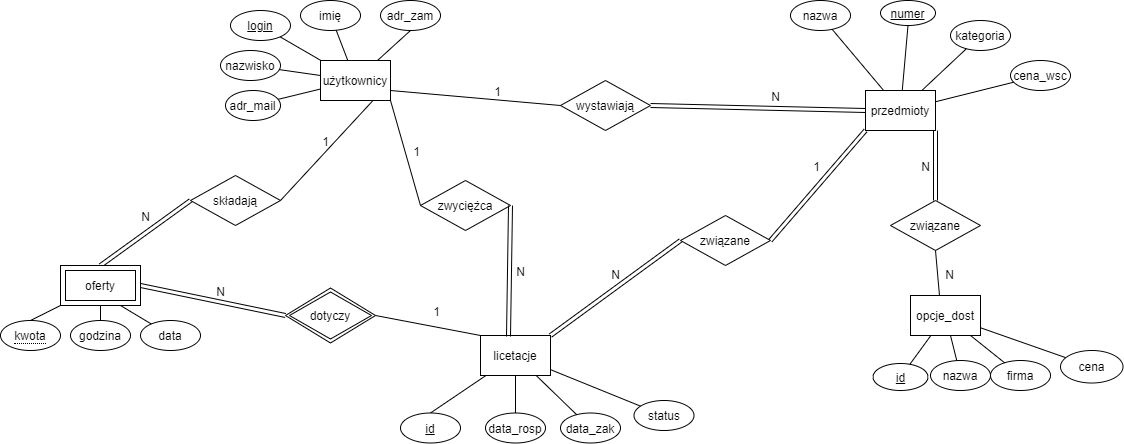

The diagram above was exported from draw.io. Its source (the exported page's mxGraphModel, read from the mxfile embedded in the PNG):
<mxGraphModel dx="2249" dy="762" grid="1" gridSize="10" guides="1" tooltips="1" connect="1" arrows="1" fold="1" page="1" pageScale="1" pageWidth="827" pageHeight="1169" math="0" shadow="0">
  <root>
    <mxCell id="0" />
    <mxCell id="1" parent="0" />
    <mxCell id="jQxTwKNN0cm7IEQLN7R5-1" value="użytkownicy" style="whiteSpace=wrap;html=1;align=center;" parent="1" vertex="1">
      <mxGeometry x="100" y="60" width="70" height="40" as="geometry" />
    </mxCell>
    <mxCell id="jQxTwKNN0cm7IEQLN7R5-2" value="licetacje" style="whiteSpace=wrap;html=1;align=center;" parent="1" vertex="1">
      <mxGeometry x="260" y="335" width="70" height="40" as="geometry" />
    </mxCell>
    <mxCell id="jQxTwKNN0cm7IEQLN7R5-4" value="opcje_dost" style="whiteSpace=wrap;html=1;align=center;" parent="1" vertex="1">
      <mxGeometry x="690" y="295" width="70" height="40" as="geometry" />
    </mxCell>
    <mxCell id="jQxTwKNN0cm7IEQLN7R5-5" value="przedmioty" style="whiteSpace=wrap;html=1;align=center;" parent="1" vertex="1">
      <mxGeometry x="645" y="90" width="70" height="40" as="geometry" />
    </mxCell>
    <mxCell id="jQxTwKNN0cm7IEQLN7R5-7" value="data" style="ellipse;whiteSpace=wrap;html=1;align=center;" parent="1" vertex="1">
      <mxGeometry x="-80" y="320" width="60" height="30" as="geometry" />
    </mxCell>
    <mxCell id="jQxTwKNN0cm7IEQLN7R5-9" value="godzina" style="ellipse;whiteSpace=wrap;html=1;align=center;" parent="1" vertex="1">
      <mxGeometry x="-150" y="320" width="60" height="30" as="geometry" />
    </mxCell>
    <mxCell id="jQxTwKNN0cm7IEQLN7R5-10" value="cena" style="ellipse;whiteSpace=wrap;html=1;align=center;direction=south;" parent="1" vertex="1">
      <mxGeometry x="840" y="350" width="62.5" height="32.5" as="geometry" />
    </mxCell>
    <mxCell id="jQxTwKNN0cm7IEQLN7R5-11" value="status" style="ellipse;whiteSpace=wrap;html=1;align=center;" parent="1" vertex="1">
      <mxGeometry x="413.5" y="400" width="60" height="30" as="geometry" />
    </mxCell>
    <mxCell id="jQxTwKNN0cm7IEQLN7R5-13" value="nazwisko" style="ellipse;whiteSpace=wrap;html=1;align=center;" parent="1" vertex="1">
      <mxGeometry y="50" width="60" height="30" as="geometry" />
    </mxCell>
    <mxCell id="jQxTwKNN0cm7IEQLN7R5-14" value="adr_zam" style="ellipse;whiteSpace=wrap;html=1;align=center;" parent="1" vertex="1">
      <mxGeometry x="160" width="60" height="30" as="geometry" />
    </mxCell>
    <mxCell id="jQxTwKNN0cm7IEQLN7R5-16" value="imię" style="ellipse;whiteSpace=wrap;html=1;align=center;" parent="1" vertex="1">
      <mxGeometry x="80" width="60" height="30" as="geometry" />
    </mxCell>
    <mxCell id="jQxTwKNN0cm7IEQLN7R5-17" value="cena_wsc" style="ellipse;whiteSpace=wrap;html=1;align=center;" parent="1" vertex="1">
      <mxGeometry x="790" y="60" width="60" height="30" as="geometry" />
    </mxCell>
    <mxCell id="jQxTwKNN0cm7IEQLN7R5-18" value="data_rosp" style="ellipse;whiteSpace=wrap;html=1;align=center;" parent="1" vertex="1">
      <mxGeometry x="265" y="412.5" width="60" height="30" as="geometry" />
    </mxCell>
    <mxCell id="jQxTwKNN0cm7IEQLN7R5-19" value="kategoria" style="ellipse;whiteSpace=wrap;html=1;align=center;" parent="1" vertex="1">
      <mxGeometry x="730" y="20" width="60" height="30" as="geometry" />
    </mxCell>
    <mxCell id="jQxTwKNN0cm7IEQLN7R5-22" value="firma" style="ellipse;whiteSpace=wrap;html=1;align=center;" parent="1" vertex="1">
      <mxGeometry x="770" y="360" width="60" height="30" as="geometry" />
    </mxCell>
    <mxCell id="jQxTwKNN0cm7IEQLN7R5-23" value="adr_mail" style="ellipse;whiteSpace=wrap;html=1;align=center;" parent="1" vertex="1">
      <mxGeometry x="5" y="90" width="55" height="30" as="geometry" />
    </mxCell>
    <mxCell id="jQxTwKNN0cm7IEQLN7R5-24" value="data_zak" style="ellipse;whiteSpace=wrap;html=1;align=center;" parent="1" vertex="1">
      <mxGeometry x="340" y="412.5" width="60" height="30" as="geometry" />
    </mxCell>
    <mxCell id="jQxTwKNN0cm7IEQLN7R5-25" value="nazwa" style="ellipse;whiteSpace=wrap;html=1;align=center;" parent="1" vertex="1">
      <mxGeometry x="710" y="360" width="60" height="30" as="geometry" />
    </mxCell>
    <mxCell id="jQxTwKNN0cm7IEQLN7R5-26" value="nazwa" style="ellipse;whiteSpace=wrap;html=1;align=center;" parent="1" vertex="1">
      <mxGeometry x="570" width="60" height="30" as="geometry" />
    </mxCell>
    <mxCell id="jQxTwKNN0cm7IEQLN7R5-27" value="wystawiają" style="shape=rhombus;perimeter=rhombusPerimeter;whiteSpace=wrap;html=1;align=center;" parent="1" vertex="1">
      <mxGeometry x="340" y="80" width="90" height="50" as="geometry" />
    </mxCell>
    <mxCell id="jQxTwKNN0cm7IEQLN7R5-28" value="składają" style="shape=rhombus;perimeter=rhombusPerimeter;whiteSpace=wrap;html=1;align=center;" parent="1" vertex="1">
      <mxGeometry x="-30" y="175" width="90" height="50" as="geometry" />
    </mxCell>
    <mxCell id="jQxTwKNN0cm7IEQLN7R5-29" value="związane" style="shape=rhombus;perimeter=rhombusPerimeter;whiteSpace=wrap;html=1;align=center;rotation=0;" parent="1" vertex="1">
      <mxGeometry x="670" y="200" width="90" height="50" as="geometry" />
    </mxCell>
    <mxCell id="jQxTwKNN0cm7IEQLN7R5-30" value="związane" style="shape=rhombus;perimeter=rhombusPerimeter;whiteSpace=wrap;html=1;align=center;" parent="1" vertex="1">
      <mxGeometry x="460" y="215" width="90" height="50" as="geometry" />
    </mxCell>
    <mxCell id="jQxTwKNN0cm7IEQLN7R5-31" value="dotyczy" style="shape=rhombus;double=1;perimeter=rhombusPerimeter;whiteSpace=wrap;html=1;align=center;" parent="1" vertex="1">
      <mxGeometry x="65" y="287.5" width="90" height="55" as="geometry" />
    </mxCell>
    <mxCell id="jQxTwKNN0cm7IEQLN7R5-33" value="login" style="ellipse;whiteSpace=wrap;html=1;align=center;fontStyle=4;" parent="1" vertex="1">
      <mxGeometry x="10" y="10" width="60" height="30" as="geometry" />
    </mxCell>
    <mxCell id="jQxTwKNN0cm7IEQLN7R5-37" value="" style="endArrow=none;html=1;exitX=0.5;exitY=0;exitDx=0;exitDy=0;" parent="1" source="jQxTwKNN0cm7IEQLN7R5-132" target="jQxTwKNN0cm7IEQLN7R5-2" edge="1">
      <mxGeometry width="50" height="50" relative="1" as="geometry">
        <mxPoint x="225.4348726628259" y="412.1376061143119" as="sourcePoint" />
        <mxPoint x="440" y="370" as="targetPoint" />
      </mxGeometry>
    </mxCell>
    <mxCell id="jQxTwKNN0cm7IEQLN7R5-38" value="" style="endArrow=none;html=1;" parent="1" source="jQxTwKNN0cm7IEQLN7R5-5" target="jQxTwKNN0cm7IEQLN7R5-19" edge="1">
      <mxGeometry width="50" height="50" relative="1" as="geometry">
        <mxPoint x="608.75" y="210" as="sourcePoint" />
        <mxPoint x="658.75" y="160" as="targetPoint" />
      </mxGeometry>
    </mxCell>
    <mxCell id="jQxTwKNN0cm7IEQLN7R5-39" value="" style="endArrow=none;html=1;" parent="1" source="jQxTwKNN0cm7IEQLN7R5-5" target="jQxTwKNN0cm7IEQLN7R5-17" edge="1">
      <mxGeometry width="50" height="50" relative="1" as="geometry">
        <mxPoint x="588.75" y="180" as="sourcePoint" />
        <mxPoint x="638.75" y="130" as="targetPoint" />
      </mxGeometry>
    </mxCell>
    <mxCell id="jQxTwKNN0cm7IEQLN7R5-41" value="" style="endArrow=none;html=1;entryX=0.5;entryY=0;entryDx=0;entryDy=0;exitX=0;exitY=1;exitDx=0;exitDy=0;" parent="1" source="888I1dXvHVHWtKKA5HTU-1" target="jQxTwKNN0cm7IEQLN7R5-131" edge="1">
      <mxGeometry width="50" height="50" relative="1" as="geometry">
        <mxPoint x="-155" y="302.5" as="sourcePoint" />
        <mxPoint x="-179.31034482758605" y="316.637931034483" as="targetPoint" />
      </mxGeometry>
    </mxCell>
    <mxCell id="jQxTwKNN0cm7IEQLN7R5-42" value="" style="endArrow=none;html=1;entryX=0.75;entryY=1;entryDx=0;entryDy=0;" parent="1" source="jQxTwKNN0cm7IEQLN7R5-7" target="888I1dXvHVHWtKKA5HTU-1" edge="1">
      <mxGeometry width="50" height="50" relative="1" as="geometry">
        <mxPoint x="140" y="410" as="sourcePoint" />
        <mxPoint x="-92" y="305" as="targetPoint" />
      </mxGeometry>
    </mxCell>
    <mxCell id="jQxTwKNN0cm7IEQLN7R5-43" value="" style="endArrow=none;html=1;entryX=0.5;entryY=1;entryDx=0;entryDy=0;" parent="1" source="jQxTwKNN0cm7IEQLN7R5-9" target="888I1dXvHVHWtKKA5HTU-1" edge="1">
      <mxGeometry width="50" height="50" relative="1" as="geometry">
        <mxPoint x="190" y="240" as="sourcePoint" />
        <mxPoint x="-120" y="305" as="targetPoint" />
      </mxGeometry>
    </mxCell>
    <mxCell id="jQxTwKNN0cm7IEQLN7R5-44" value="" style="endArrow=none;html=1;" parent="1" source="jQxTwKNN0cm7IEQLN7R5-5" target="jQxTwKNN0cm7IEQLN7R5-26" edge="1">
      <mxGeometry width="50" height="50" relative="1" as="geometry">
        <mxPoint x="540" y="130" as="sourcePoint" />
        <mxPoint x="590" y="80" as="targetPoint" />
      </mxGeometry>
    </mxCell>
    <mxCell id="jQxTwKNN0cm7IEQLN7R5-45" value="" style="endArrow=none;html=1;entryX=0.5;entryY=1;entryDx=0;entryDy=0;" parent="1" source="jQxTwKNN0cm7IEQLN7R5-5" target="jQxTwKNN0cm7IEQLN7R5-127" edge="1">
      <mxGeometry width="50" height="50" relative="1" as="geometry">
        <mxPoint x="568.75" y="170" as="sourcePoint" />
        <mxPoint x="680" y="30" as="targetPoint" />
      </mxGeometry>
    </mxCell>
    <mxCell id="jQxTwKNN0cm7IEQLN7R5-46" value="" style="endArrow=none;html=1;" parent="1" source="jQxTwKNN0cm7IEQLN7R5-1" target="jQxTwKNN0cm7IEQLN7R5-33" edge="1">
      <mxGeometry width="50" height="50" relative="1" as="geometry">
        <mxPoint x="120" y="90" as="sourcePoint" />
        <mxPoint x="215" y="110" as="targetPoint" />
      </mxGeometry>
    </mxCell>
    <mxCell id="jQxTwKNN0cm7IEQLN7R5-47" value="" style="endArrow=none;html=1;" parent="1" source="jQxTwKNN0cm7IEQLN7R5-1" target="jQxTwKNN0cm7IEQLN7R5-13" edge="1">
      <mxGeometry width="50" height="50" relative="1" as="geometry">
        <mxPoint x="170" y="140" as="sourcePoint" />
        <mxPoint x="220" y="90" as="targetPoint" />
      </mxGeometry>
    </mxCell>
    <mxCell id="jQxTwKNN0cm7IEQLN7R5-48" value="" style="endArrow=none;html=1;entryX=0.5;entryY=1;entryDx=0;entryDy=0;" parent="1" source="jQxTwKNN0cm7IEQLN7R5-1" target="jQxTwKNN0cm7IEQLN7R5-14" edge="1">
      <mxGeometry width="50" height="50" relative="1" as="geometry">
        <mxPoint x="190" y="100" as="sourcePoint" />
        <mxPoint x="240" y="50" as="targetPoint" />
      </mxGeometry>
    </mxCell>
    <mxCell id="jQxTwKNN0cm7IEQLN7R5-49" value="" style="endArrow=none;html=1;" parent="1" source="jQxTwKNN0cm7IEQLN7R5-1" target="jQxTwKNN0cm7IEQLN7R5-16" edge="1">
      <mxGeometry width="50" height="50" relative="1" as="geometry">
        <mxPoint x="210" y="140" as="sourcePoint" />
        <mxPoint x="260" y="90" as="targetPoint" />
      </mxGeometry>
    </mxCell>
    <mxCell id="jQxTwKNN0cm7IEQLN7R5-50" value="" style="endArrow=none;html=1;" parent="1" source="jQxTwKNN0cm7IEQLN7R5-1" target="jQxTwKNN0cm7IEQLN7R5-23" edge="1">
      <mxGeometry width="50" height="50" relative="1" as="geometry">
        <mxPoint x="140" y="100" as="sourcePoint" />
        <mxPoint x="230" y="90" as="targetPoint" />
      </mxGeometry>
    </mxCell>
    <mxCell id="jQxTwKNN0cm7IEQLN7R5-51" value="" style="endArrow=none;html=1;" parent="1" source="jQxTwKNN0cm7IEQLN7R5-4" target="jQxTwKNN0cm7IEQLN7R5-10" edge="1">
      <mxGeometry width="50" height="50" relative="1" as="geometry">
        <mxPoint x="419" y="330" as="sourcePoint" />
        <mxPoint x="469" y="280" as="targetPoint" />
      </mxGeometry>
    </mxCell>
    <mxCell id="jQxTwKNN0cm7IEQLN7R5-52" value="" style="endArrow=none;html=1;" parent="1" source="jQxTwKNN0cm7IEQLN7R5-4" target="jQxTwKNN0cm7IEQLN7R5-25" edge="1">
      <mxGeometry width="50" height="50" relative="1" as="geometry">
        <mxPoint x="400" y="295" as="sourcePoint" />
        <mxPoint x="450" y="245" as="targetPoint" />
      </mxGeometry>
    </mxCell>
    <mxCell id="jQxTwKNN0cm7IEQLN7R5-53" value="" style="endArrow=none;html=1;" parent="1" source="jQxTwKNN0cm7IEQLN7R5-4" target="jQxTwKNN0cm7IEQLN7R5-133" edge="1">
      <mxGeometry width="50" height="50" relative="1" as="geometry">
        <mxPoint x="474" y="315" as="sourcePoint" />
        <mxPoint x="682.4996413148178" y="361.3640276565625" as="targetPoint" />
      </mxGeometry>
    </mxCell>
    <mxCell id="jQxTwKNN0cm7IEQLN7R5-54" value="" style="endArrow=none;html=1;" parent="1" source="jQxTwKNN0cm7IEQLN7R5-4" target="jQxTwKNN0cm7IEQLN7R5-22" edge="1">
      <mxGeometry width="50" height="50" relative="1" as="geometry">
        <mxPoint x="470" y="240" as="sourcePoint" />
        <mxPoint x="520" y="190" as="targetPoint" />
      </mxGeometry>
    </mxCell>
    <mxCell id="jQxTwKNN0cm7IEQLN7R5-55" value="" style="endArrow=none;html=1;" parent="1" source="jQxTwKNN0cm7IEQLN7R5-11" target="jQxTwKNN0cm7IEQLN7R5-2" edge="1">
      <mxGeometry width="50" height="50" relative="1" as="geometry">
        <mxPoint x="390" y="420" as="sourcePoint" />
        <mxPoint x="440" y="370" as="targetPoint" />
      </mxGeometry>
    </mxCell>
    <mxCell id="jQxTwKNN0cm7IEQLN7R5-56" value="" style="endArrow=none;html=1;" parent="1" source="jQxTwKNN0cm7IEQLN7R5-24" target="jQxTwKNN0cm7IEQLN7R5-2" edge="1">
      <mxGeometry width="50" height="50" relative="1" as="geometry">
        <mxPoint x="390" y="420" as="sourcePoint" />
        <mxPoint x="440" y="370" as="targetPoint" />
      </mxGeometry>
    </mxCell>
    <mxCell id="jQxTwKNN0cm7IEQLN7R5-57" value="" style="endArrow=none;html=1;" parent="1" source="jQxTwKNN0cm7IEQLN7R5-18" target="jQxTwKNN0cm7IEQLN7R5-2" edge="1">
      <mxGeometry width="50" height="50" relative="1" as="geometry">
        <mxPoint x="390" y="420" as="sourcePoint" />
        <mxPoint x="440" y="370" as="targetPoint" />
      </mxGeometry>
    </mxCell>
    <mxCell id="jQxTwKNN0cm7IEQLN7R5-102" value="" style="endArrow=none;html=1;rounded=0;exitX=1;exitY=0.75;exitDx=0;exitDy=0;entryX=0;entryY=0.5;entryDx=0;entryDy=0;" parent="1" source="jQxTwKNN0cm7IEQLN7R5-1" target="jQxTwKNN0cm7IEQLN7R5-27" edge="1">
      <mxGeometry relative="1" as="geometry">
        <mxPoint x="180" y="110" as="sourcePoint" />
        <mxPoint x="340" y="110" as="targetPoint" />
      </mxGeometry>
    </mxCell>
    <mxCell id="jQxTwKNN0cm7IEQLN7R5-103" value="1" style="resizable=0;html=1;align=right;verticalAlign=bottom;" parent="jQxTwKNN0cm7IEQLN7R5-102" connectable="0" vertex="1">
      <mxGeometry x="1" relative="1" as="geometry">
        <mxPoint x="-59" y="-5" as="offset" />
      </mxGeometry>
    </mxCell>
    <mxCell id="jQxTwKNN0cm7IEQLN7R5-104" value="" style="shape=link;html=1;rounded=0;exitX=1;exitY=0.5;exitDx=0;exitDy=0;entryX=0;entryY=0.5;entryDx=0;entryDy=0;" parent="1" source="jQxTwKNN0cm7IEQLN7R5-27" target="jQxTwKNN0cm7IEQLN7R5-5" edge="1">
      <mxGeometry relative="1" as="geometry">
        <mxPoint x="450" y="120" as="sourcePoint" />
        <mxPoint x="610" y="120" as="targetPoint" />
      </mxGeometry>
    </mxCell>
    <mxCell id="jQxTwKNN0cm7IEQLN7R5-105" value="N" style="resizable=0;html=1;align=right;verticalAlign=bottom;" parent="jQxTwKNN0cm7IEQLN7R5-104" connectable="0" vertex="1">
      <mxGeometry x="1" relative="1" as="geometry">
        <mxPoint x="-85" y="-5" as="offset" />
      </mxGeometry>
    </mxCell>
    <mxCell id="jQxTwKNN0cm7IEQLN7R5-106" value="" style="endArrow=none;html=1;rounded=0;entryX=0.75;entryY=1;entryDx=0;entryDy=0;exitX=1;exitY=0.5;exitDx=0;exitDy=0;" parent="1" source="jQxTwKNN0cm7IEQLN7R5-28" target="jQxTwKNN0cm7IEQLN7R5-1" edge="1">
      <mxGeometry relative="1" as="geometry">
        <mxPoint x="80" y="160" as="sourcePoint" />
        <mxPoint x="240" y="160" as="targetPoint" />
      </mxGeometry>
    </mxCell>
    <mxCell id="jQxTwKNN0cm7IEQLN7R5-107" value="1" style="resizable=0;html=1;align=right;verticalAlign=bottom;" parent="jQxTwKNN0cm7IEQLN7R5-106" connectable="0" vertex="1">
      <mxGeometry x="1" relative="1" as="geometry">
        <mxPoint x="-43" y="50" as="offset" />
      </mxGeometry>
    </mxCell>
    <mxCell id="jQxTwKNN0cm7IEQLN7R5-108" value="" style="shape=link;html=1;rounded=0;entryX=0;entryY=0.5;entryDx=0;entryDy=0;exitX=0.5;exitY=0;exitDx=0;exitDy=0;" parent="1" source="888I1dXvHVHWtKKA5HTU-1" target="jQxTwKNN0cm7IEQLN7R5-28" edge="1">
      <mxGeometry relative="1" as="geometry">
        <mxPoint x="-102.5" y="265" as="sourcePoint" />
        <mxPoint x="20" y="230" as="targetPoint" />
      </mxGeometry>
    </mxCell>
    <mxCell id="jQxTwKNN0cm7IEQLN7R5-109" value="N" style="resizable=0;html=1;align=right;verticalAlign=bottom;" parent="jQxTwKNN0cm7IEQLN7R5-108" connectable="0" vertex="1">
      <mxGeometry x="1" relative="1" as="geometry">
        <mxPoint x="-40" y="25" as="offset" />
      </mxGeometry>
    </mxCell>
    <mxCell id="jQxTwKNN0cm7IEQLN7R5-114" value="" style="shape=link;html=1;rounded=0;exitX=1;exitY=0.5;exitDx=0;exitDy=0;entryX=0;entryY=0.5;entryDx=0;entryDy=0;" parent="1" source="888I1dXvHVHWtKKA5HTU-1" target="jQxTwKNN0cm7IEQLN7R5-31" edge="1">
      <mxGeometry relative="1" as="geometry">
        <mxPoint x="-85" y="285" as="sourcePoint" />
        <mxPoint x="100" y="300" as="targetPoint" />
      </mxGeometry>
    </mxCell>
    <mxCell id="jQxTwKNN0cm7IEQLN7R5-115" value="N" style="resizable=0;html=1;align=right;verticalAlign=bottom;" parent="jQxTwKNN0cm7IEQLN7R5-114" connectable="0" vertex="1">
      <mxGeometry x="1" relative="1" as="geometry">
        <mxPoint x="-60" y="-15" as="offset" />
      </mxGeometry>
    </mxCell>
    <mxCell id="jQxTwKNN0cm7IEQLN7R5-116" value="" style="endArrow=none;html=1;rounded=0;exitX=1;exitY=0.5;exitDx=0;exitDy=0;entryX=0;entryY=0;entryDx=0;entryDy=0;" parent="1" source="jQxTwKNN0cm7IEQLN7R5-31" target="jQxTwKNN0cm7IEQLN7R5-2" edge="1">
      <mxGeometry relative="1" as="geometry">
        <mxPoint x="160" y="305" as="sourcePoint" />
        <mxPoint x="265" y="325" as="targetPoint" />
      </mxGeometry>
    </mxCell>
    <mxCell id="jQxTwKNN0cm7IEQLN7R5-117" value="1" style="resizable=0;html=1;align=right;verticalAlign=bottom;" parent="jQxTwKNN0cm7IEQLN7R5-116" connectable="0" vertex="1">
      <mxGeometry x="1" relative="1" as="geometry">
        <mxPoint x="-40" y="-15" as="offset" />
      </mxGeometry>
    </mxCell>
    <mxCell id="jQxTwKNN0cm7IEQLN7R5-118" value="" style="shape=link;html=1;rounded=0;exitX=1;exitY=0;exitDx=0;exitDy=0;entryX=0;entryY=0.5;entryDx=0;entryDy=0;" parent="1" source="jQxTwKNN0cm7IEQLN7R5-2" target="jQxTwKNN0cm7IEQLN7R5-30" edge="1">
      <mxGeometry relative="1" as="geometry">
        <mxPoint x="350" y="310" as="sourcePoint" />
        <mxPoint x="450" y="250" as="targetPoint" />
      </mxGeometry>
    </mxCell>
    <mxCell id="jQxTwKNN0cm7IEQLN7R5-119" value="N" style="resizable=0;html=1;align=right;verticalAlign=bottom;" parent="jQxTwKNN0cm7IEQLN7R5-118" connectable="0" vertex="1">
      <mxGeometry x="1" relative="1" as="geometry">
        <mxPoint x="-60" y="43" as="offset" />
      </mxGeometry>
    </mxCell>
    <mxCell id="jQxTwKNN0cm7IEQLN7R5-120" value="" style="shape=link;html=1;rounded=0;exitX=1;exitY=0.5;exitDx=0;exitDy=0;entryX=0;entryY=1;entryDx=0;entryDy=0;" parent="1" source="jQxTwKNN0cm7IEQLN7R5-30" target="jQxTwKNN0cm7IEQLN7R5-5" edge="1">
      <mxGeometry relative="1" as="geometry">
        <mxPoint x="590" y="210" as="sourcePoint" />
        <mxPoint x="750" y="210" as="targetPoint" />
      </mxGeometry>
    </mxCell>
    <mxCell id="jQxTwKNN0cm7IEQLN7R5-121" value="1" style="resizable=0;html=1;align=right;verticalAlign=bottom;" parent="jQxTwKNN0cm7IEQLN7R5-120" connectable="0" vertex="1">
      <mxGeometry x="1" relative="1" as="geometry">
        <mxPoint x="-45" y="45" as="offset" />
      </mxGeometry>
    </mxCell>
    <mxCell id="jQxTwKNN0cm7IEQLN7R5-122" value="" style="shape=link;html=1;rounded=0;exitX=1;exitY=1;exitDx=0;exitDy=0;entryX=0.5;entryY=0;entryDx=0;entryDy=0;" parent="1" source="jQxTwKNN0cm7IEQLN7R5-5" target="jQxTwKNN0cm7IEQLN7R5-29" edge="1">
      <mxGeometry relative="1" as="geometry">
        <mxPoint x="710" y="210" as="sourcePoint" />
        <mxPoint x="840" y="190" as="targetPoint" />
      </mxGeometry>
    </mxCell>
    <mxCell id="jQxTwKNN0cm7IEQLN7R5-123" value="N" style="resizable=0;html=1;align=right;verticalAlign=bottom;" parent="jQxTwKNN0cm7IEQLN7R5-122" connectable="0" vertex="1">
      <mxGeometry x="1" relative="1" as="geometry">
        <mxPoint x="-5" y="-25" as="offset" />
      </mxGeometry>
    </mxCell>
    <mxCell id="jQxTwKNN0cm7IEQLN7R5-124" value="" style="endArrow=none;html=1;rounded=0;entryX=0.414;entryY=0;entryDx=0;entryDy=0;exitX=0.5;exitY=1;exitDx=0;exitDy=0;entryPerimeter=0;" parent="1" source="jQxTwKNN0cm7IEQLN7R5-29" target="jQxTwKNN0cm7IEQLN7R5-4" edge="1">
      <mxGeometry relative="1" as="geometry">
        <mxPoint x="770" y="250" as="sourcePoint" />
        <mxPoint x="930" y="250" as="targetPoint" />
      </mxGeometry>
    </mxCell>
    <mxCell id="jQxTwKNN0cm7IEQLN7R5-125" value="N" style="resizable=0;html=1;align=right;verticalAlign=bottom;" parent="jQxTwKNN0cm7IEQLN7R5-124" connectable="0" vertex="1">
      <mxGeometry x="1" relative="1" as="geometry">
        <mxPoint x="15" y="-12" as="offset" />
      </mxGeometry>
    </mxCell>
    <mxCell id="jQxTwKNN0cm7IEQLN7R5-126" value="zwyciężca" style="shape=rhombus;perimeter=rhombusPerimeter;whiteSpace=wrap;html=1;align=center;" parent="1" vertex="1">
      <mxGeometry x="200" y="180" width="90" height="50" as="geometry" />
    </mxCell>
    <mxCell id="jQxTwKNN0cm7IEQLN7R5-127" value="numer" style="ellipse;whiteSpace=wrap;html=1;align=center;fontStyle=4;" parent="1" vertex="1">
      <mxGeometry x="660" width="55" height="25" as="geometry" />
    </mxCell>
    <mxCell id="jQxTwKNN0cm7IEQLN7R5-131" value="&lt;span style=&quot;border-bottom: 1px dotted&quot;&gt;kwota&lt;/span&gt;" style="ellipse;whiteSpace=wrap;html=1;align=center;" parent="1" vertex="1">
      <mxGeometry x="-220" y="320" width="60" height="30" as="geometry" />
    </mxCell>
    <mxCell id="jQxTwKNN0cm7IEQLN7R5-132" value="id" style="ellipse;whiteSpace=wrap;html=1;align=center;fontStyle=4;" parent="1" vertex="1">
      <mxGeometry x="180" y="412.5" width="60" height="30" as="geometry" />
    </mxCell>
    <mxCell id="jQxTwKNN0cm7IEQLN7R5-133" value="id" style="ellipse;whiteSpace=wrap;html=1;align=center;fontStyle=4;" parent="1" vertex="1">
      <mxGeometry x="652.5" y="363" width="55" height="27" as="geometry" />
    </mxCell>
    <mxCell id="jQxTwKNN0cm7IEQLN7R5-134" value="" style="shape=link;html=1;rounded=0;entryX=1;entryY=0.5;entryDx=0;entryDy=0;exitX=0.4;exitY=0.025;exitDx=0;exitDy=0;exitPerimeter=0;" parent="1" source="jQxTwKNN0cm7IEQLN7R5-2" target="jQxTwKNN0cm7IEQLN7R5-126" edge="1">
      <mxGeometry relative="1" as="geometry">
        <mxPoint y="390" as="sourcePoint" />
        <mxPoint x="160" y="390" as="targetPoint" />
      </mxGeometry>
    </mxCell>
    <mxCell id="jQxTwKNN0cm7IEQLN7R5-135" value="N" style="resizable=0;html=1;align=right;verticalAlign=bottom;" parent="jQxTwKNN0cm7IEQLN7R5-134" connectable="0" vertex="1">
      <mxGeometry x="1" relative="1" as="geometry">
        <mxPoint x="15" y="75" as="offset" />
      </mxGeometry>
    </mxCell>
    <mxCell id="jQxTwKNN0cm7IEQLN7R5-139" value="" style="endArrow=none;html=1;rounded=0;exitX=1;exitY=1;exitDx=0;exitDy=0;entryX=0;entryY=0.5;entryDx=0;entryDy=0;" parent="1" source="jQxTwKNN0cm7IEQLN7R5-1" target="jQxTwKNN0cm7IEQLN7R5-126" edge="1">
      <mxGeometry relative="1" as="geometry">
        <mxPoint x="100" y="190" as="sourcePoint" />
        <mxPoint x="260" y="190" as="targetPoint" />
      </mxGeometry>
    </mxCell>
    <mxCell id="jQxTwKNN0cm7IEQLN7R5-140" value="1" style="resizable=0;html=1;align=right;verticalAlign=bottom;" parent="jQxTwKNN0cm7IEQLN7R5-139" connectable="0" vertex="1">
      <mxGeometry x="1" relative="1" as="geometry">
        <mxPoint y="-45" as="offset" />
      </mxGeometry>
    </mxCell>
    <mxCell id="888I1dXvHVHWtKKA5HTU-1" value="oferty" style="shape=ext;margin=3;double=1;whiteSpace=wrap;html=1;align=center;" parent="1" vertex="1">
      <mxGeometry x="-160" y="265" width="80" height="40" as="geometry" />
    </mxCell>
  </root>
</mxGraphModel>